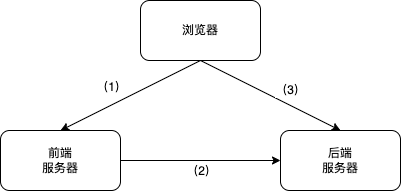

The diagram above was exported from draw.io. Its source (the exported page's mxGraphModel, read from the mxfile embedded in the PNG):
<mxGraphModel dx="1434" dy="739" grid="1" gridSize="10" guides="1" tooltips="1" connect="1" arrows="1" fold="1" page="1" pageScale="1" pageWidth="827" pageHeight="1169" math="0" shadow="0">
  <root>
    <mxCell id="0" />
    <mxCell id="1" parent="0" />
    <mxCell id="0b4GbYwbOI42X_I2hdSY-4" value="（1）" style="rounded=0;orthogonalLoop=1;jettySize=auto;html=1;exitX=0.5;exitY=1;exitDx=0;exitDy=0;entryX=0.5;entryY=0;entryDx=0;entryDy=0;labelBackgroundColor=none;fontColor=default;" edge="1" parent="1" source="0b4GbYwbOI42X_I2hdSY-1" target="0b4GbYwbOI42X_I2hdSY-2">
      <mxGeometry x="0.1733" y="-16" relative="1" as="geometry">
        <mxPoint as="offset" />
      </mxGeometry>
    </mxCell>
    <mxCell id="0b4GbYwbOI42X_I2hdSY-9" value="（3）" style="rounded=0;orthogonalLoop=1;jettySize=auto;html=1;exitX=0.5;exitY=1;exitDx=0;exitDy=0;entryX=0.5;entryY=0;entryDx=0;entryDy=0;" edge="1" parent="1" source="0b4GbYwbOI42X_I2hdSY-1" target="0b4GbYwbOI42X_I2hdSY-3">
      <mxGeometry x="0.2" y="13" relative="1" as="geometry">
        <mxPoint as="offset" />
      </mxGeometry>
    </mxCell>
    <mxCell id="0b4GbYwbOI42X_I2hdSY-1" value="浏览器" style="rounded=1;whiteSpace=wrap;html=1;labelBackgroundColor=none;" vertex="1" parent="1">
      <mxGeometry x="340" y="210" width="120" height="60" as="geometry" />
    </mxCell>
    <mxCell id="0b4GbYwbOI42X_I2hdSY-7" style="edgeStyle=orthogonalEdgeStyle;rounded=0;orthogonalLoop=1;jettySize=auto;html=1;exitX=1;exitY=0.5;exitDx=0;exitDy=0;entryX=0;entryY=0.5;entryDx=0;entryDy=0;" edge="1" parent="1" source="0b4GbYwbOI42X_I2hdSY-2" target="0b4GbYwbOI42X_I2hdSY-3">
      <mxGeometry relative="1" as="geometry" />
    </mxCell>
    <mxCell id="0b4GbYwbOI42X_I2hdSY-8" value="（2）" style="edgeLabel;html=1;align=center;verticalAlign=middle;resizable=0;points=[];" vertex="1" connectable="0" parent="0b4GbYwbOI42X_I2hdSY-7">
      <mxGeometry x="-0.025" y="3" relative="1" as="geometry">
        <mxPoint x="2" y="13" as="offset" />
      </mxGeometry>
    </mxCell>
    <mxCell id="0b4GbYwbOI42X_I2hdSY-2" value="前端&lt;br&gt;服务器" style="rounded=1;whiteSpace=wrap;html=1;labelBackgroundColor=none;" vertex="1" parent="1">
      <mxGeometry x="200" y="340" width="120" height="60" as="geometry" />
    </mxCell>
    <mxCell id="0b4GbYwbOI42X_I2hdSY-3" value="后端&lt;br&gt;服务器" style="rounded=1;whiteSpace=wrap;html=1;labelBackgroundColor=none;" vertex="1" parent="1">
      <mxGeometry x="480" y="340" width="120" height="60" as="geometry" />
    </mxCell>
  </root>
</mxGraphModel>